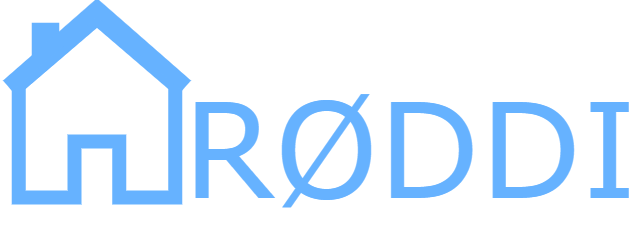

The diagram above was exported from draw.io. Its source (the exported page's mxGraphModel, read from the mxfile embedded in the PNG):
<mxGraphModel dx="1185" dy="662" grid="1" gridSize="10" guides="1" tooltips="1" connect="1" arrows="1" fold="1" page="1" pageScale="1" pageWidth="1654" pageHeight="2336" math="0" shadow="0">
  <root>
    <mxCell id="0" />
    <mxCell id="1" parent="0" />
    <mxCell id="A2Obrx-Q6AFuRvjC7TPO-1" value="" style="html=1;verticalLabelPosition=bottom;align=center;labelBackgroundColor=#66B2FF;verticalAlign=top;strokeWidth=14;shadow=0;dashed=0;shape=mxgraph.ios7.icons.home;fontColor=#66B2FF;strokeColor=#66B2FF;fillColor=none;" vertex="1" parent="1">
      <mxGeometry x="65" y="120" width="178.82" height="190" as="geometry" />
    </mxCell>
    <mxCell id="A2Obrx-Q6AFuRvjC7TPO-2" value="RØDDI" style="text;html=1;strokeColor=none;fillColor=none;align=center;verticalAlign=middle;whiteSpace=wrap;rounded=0;labelBackgroundColor=none;fontColor=#66B2FF;fontSize=132;fontFamily=Verdana;" vertex="1" parent="1">
      <mxGeometry x="420" y="240" width="96.42" height="36.5" as="geometry" />
    </mxCell>
  </root>
</mxGraphModel>